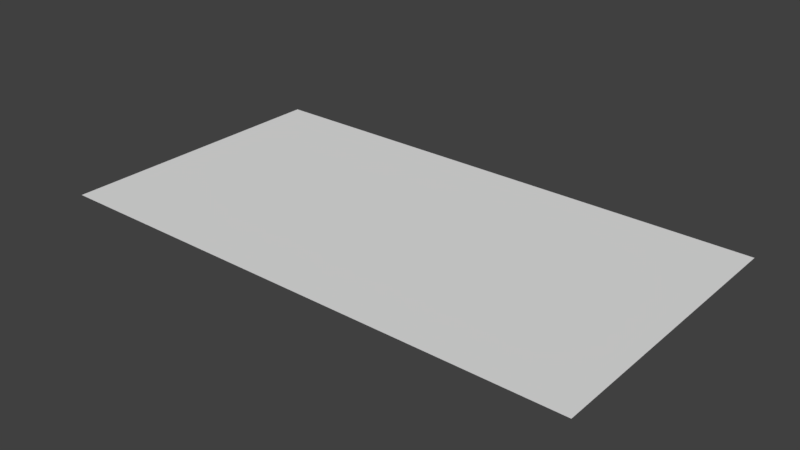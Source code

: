 # Source: shark.blend  (saved by Blender 2.79.0; exported with 4.5.12 LTS)
import bpy
from mathutils import Matrix  # noqa: F401  (used for matrix-valued properties, if any)

bpy.ops.wm.read_factory_settings(use_empty=True)
scene = bpy.context.scene
scene.name = 'Scene'

# ---- collections
col_collection_1 = bpy.data.collections.new('Collection 1'); scene.collection.children.link(col_collection_1)

# ---- world
world_world = bpy.data.worlds.new('World'); scene.world = world_world
world_world.color = (0.05088, 0.05088, 0.05088)
world_world.use_sun_shadow = False
world_world.sun_shadow_jitter_overblur = 0.0
world_world.cycles.sampling_method = 'MANUAL'

# ---- meshes
me_plane_001 = bpy.data.meshes.new('Plane.001')
me_plane_001.from_pydata([(-4.23, -2.27, 0.0), (4.23, -2.27, 0.0), (-4.23, 2.27, 0.0), (4.23, 2.27, 0.0), (1.603, -2.27, 0.0), (1.603, 2.27, 0.0), (-0.167, 2.27, 0.0), (-0.167, -2.27, 0.0), (-4.23, 0.3338, 0.0), (4.23, 0.3338, 0.0), (1.603, 0.3338, 0.0), (-0.167, 0.3338, 0.0)], [], [(10, 9, 3, 5), (11, 10, 5, 6), (8, 11, 6, 2), (0, 7, 11, 8), (7, 4, 10, 11), (4, 1, 9, 10)])
me_plane_001.polygons.foreach_set('use_smooth', [True] * 6)
_uv = me_plane_001.uv_layers.new(name='UVMap')
_uv.uv.foreach_set('vector', [0.6894, 0.5735, 0.9999, 0.5735, 0.9999, 0.9999, 0.6894, 0.9999, 0.4803, 0.5735, 0.6894, 0.5735, 0.6894, 0.9999, 0.4803, 0.9999, 0.0001001, 0.5735, 0.4803, 0.5735, 0.4803, 0.9999, 0.0001001, 0.9999, 9.998e-05, 0.0001003, 0.4803, 0.0001001, 0.4803, 0.5735, 0.0001001, 0.5735, 0.4803, 0.0001001, 0.6894, 9.998e-05, 0.6894, 0.5735, 0.4803, 0.5735, 0.6894, 9.998e-05, 0.9999, 0.0001001, 0.9999, 0.5735, 0.6894, 0.5735])
me_plane_001.use_remesh_preserve_volume = False
me_plane_001.use_remesh_preserve_attributes = False
me_plane_001.use_mirror_vertex_groups = False
me_plane_001.update()
arm_armature = bpy.data.armatures.new('Armature')  # bones are not reproduced

# ---- objects
ob_armature = bpy.data.objects.new('Armature', arm_armature)
ob_plane_001 = bpy.data.objects.new('Plane.001', me_plane_001)

# ---- transforms, parenting, visibility, modifiers, constraints
ob_armature.location = (0.3474, 0.00772, 0.0)
ob_armature.rotation_euler = (1.571, -4.371e-08, 1.571)
ob_armature.lineart.crease_threshold = 0.0
ob_plane_001.parent = ob_armature
ob_plane_001.matrix_parent_inverse = Matrix(((-4.371e-08, 1.0, 4.371e-08, -0.00772), (4.371e-08, -4.371e-08, 1.0, -1.485e-08), (1.0, 4.371e-08, -4.371e-08, -0.3474), (0.0, 0.0, 0.0, 1.0)))
ob_plane_001.location = (0.0, 0.0, 0.0)
ob_plane_001.lineart.crease_threshold = 0.0
_vg = ob_plane_001.vertex_groups.new(name='Bone')
_vg = ob_plane_001.vertex_groups.new(name='Bone.001')
for _i, _w in zip([1, 3, 4, 5, 6, 7, 9, 10], [0.163, 0.2718, 0.09061, 0.4158, 0.1362, 0.01179, 0.2629, 0.966]): _vg.add([_i], _w, 'REPLACE')
_vg = ob_plane_001.vertex_groups.new(name='Bone.002')
for _i, _w in zip([1, 3, 4, 5, 6, 9], [0.2803, 0.5535, 0.002714, 0.2963, 0.09198, 0.5794]): _vg.add([_i], _w, 'REPLACE')
_vg = ob_plane_001.vertex_groups.new(name='Bone.003')
for _i, _w in zip([0, 1, 2, 3, 4, 5, 6, 7, 8, 9, 11], [0.08852, 0.007959, 0.1348, 0.08409, 0.016, 0.2228, 0.6355, 0.2246, 0.0532, 0.01031, 0.9574]): _vg.add([_i], _w, 'REPLACE')
_vg = ob_plane_001.vertex_groups.new(name='Bone.004')
for _i, _w in zip([0, 2, 5, 6, 7, 8], [0.7273, 0.812, 0.03511, 0.1235, 0.09491, 0.9236]): _vg.add([_i], _w, 'REPLACE')
_vg = ob_plane_001.vertex_groups.new(name='Bone.005')
for _i, _w in zip([0, 1, 3, 4, 7, 9], [0.1704, 0.5189, 0.07438, 0.8368, 0.6413, 0.1215]): _vg.add([_i], _w, 'REPLACE')
_m = ob_plane_001.modifiers.new('Armature', 'ARMATURE')
_m.object = ob_armature

# ---- collection membership
col_collection_1.objects.link(ob_armature)
col_collection_1.objects.link(ob_plane_001)

# ---- scene / render settings (as saved in the file)
scene.frame_start = 1; scene.frame_end = 25; scene.frame_set(1)
scene.render.engine = 'BLENDER_EEVEE_NEXT'
scene.render.resolution_percentage = 50
scene.render.dither_intensity = 0.0
scene.cycles.use_denoising = False
scene.cycles.samples = 128
scene.cycles.sampling_pattern = 'TABULATED_SOBOL'
scene.cycles.use_adaptive_sampling = False
scene.cycles.use_light_tree = False
scene.cycles.blur_glossy = 0.0
scene.cycles.sample_clamp_indirect = 0.0
scene.view_settings.view_transform = 'Standard'
bpy.context.view_layer.update()

# ---- added for rendering (the .blend has no active camera and no usable light): camera, sun
cam_auto = bpy.data.cameras.new('AutoCamera')
cam_auto.lens = 50.0
cam_auto.sensor_width = 36.0
cam_auto.clip_end = 1000.0
ob_auto_camera = bpy.data.objects.new('AutoCamera', cam_auto)
scene.collection.objects.link(ob_auto_camera)
ob_auto_camera.location = (8.88328, -10.6522, 7.0989)
ob_auto_camera.rotation_euler = (1.09748, -7.21219e-08, 0.694738)
scene.camera = ob_auto_camera
light_auto_sun = bpy.data.lights.new('AutoSun', 'SUN')
light_auto_sun.energy = 3.0
light_auto_sun.angle = 0.0523599
ob_auto_sun = bpy.data.objects.new('AutoSun', light_auto_sun)
scene.collection.objects.link(ob_auto_sun)
ob_auto_sun.rotation_euler = (0.872665, 0.174533, 0.523599)
bpy.context.view_layer.update()
